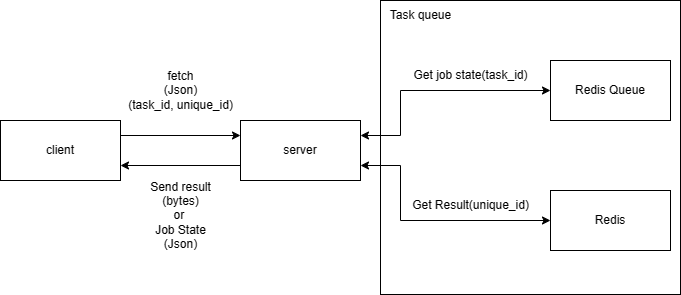

The diagram above was exported from draw.io. Its source (the exported page's mxGraphModel, read from the mxfile embedded in the PNG):
<mxGraphModel dx="882" dy="480" grid="1" gridSize="10" guides="1" tooltips="1" connect="1" arrows="1" fold="1" page="1" pageScale="1" pageWidth="1169" pageHeight="827" math="0" shadow="0">
  <root>
    <mxCell id="0" />
    <mxCell id="1" parent="0" />
    <mxCell id="T8hGgryyUC-7F606Q1MZ-1" value="client" style="rounded=0;whiteSpace=wrap;html=1;" parent="1" vertex="1">
      <mxGeometry x="240" y="240" width="120" height="60" as="geometry" />
    </mxCell>
    <mxCell id="T8hGgryyUC-7F606Q1MZ-2" value="server" style="rounded=0;whiteSpace=wrap;html=1;" parent="1" vertex="1">
      <mxGeometry x="480" y="240" width="120" height="60" as="geometry" />
    </mxCell>
    <mxCell id="T8hGgryyUC-7F606Q1MZ-3" value="" style="endArrow=classic;html=1;rounded=0;exitX=1;exitY=0.25;exitDx=0;exitDy=0;entryX=0;entryY=0.25;entryDx=0;entryDy=0;" parent="1" source="T8hGgryyUC-7F606Q1MZ-1" target="T8hGgryyUC-7F606Q1MZ-2" edge="1">
      <mxGeometry width="50" height="50" relative="1" as="geometry">
        <mxPoint x="400" y="270" as="sourcePoint" />
        <mxPoint x="450" y="220" as="targetPoint" />
      </mxGeometry>
    </mxCell>
    <mxCell id="T8hGgryyUC-7F606Q1MZ-4" value="fetch&lt;br&gt;(Json)&lt;br&gt;(task_id, unique_id)" style="text;html=1;align=center;verticalAlign=middle;resizable=0;points=[];autosize=1;strokeColor=none;fillColor=none;" parent="1" vertex="1">
      <mxGeometry x="355" y="180" width="130" height="60" as="geometry" />
    </mxCell>
    <mxCell id="T8hGgryyUC-7F606Q1MZ-5" value="Redis Queue" style="rounded=0;whiteSpace=wrap;html=1;" parent="1" vertex="1">
      <mxGeometry x="790" y="180" width="120" height="60" as="geometry" />
    </mxCell>
    <mxCell id="T8hGgryyUC-7F606Q1MZ-6" value="Redis" style="rounded=0;whiteSpace=wrap;html=1;" parent="1" vertex="1">
      <mxGeometry x="790" y="310" width="120" height="60" as="geometry" />
    </mxCell>
    <mxCell id="T8hGgryyUC-7F606Q1MZ-8" value="Get job state(task_id)" style="text;html=1;align=center;verticalAlign=middle;resizable=0;points=[];autosize=1;strokeColor=none;fillColor=none;" parent="1" vertex="1">
      <mxGeometry x="640" y="180" width="140" height="30" as="geometry" />
    </mxCell>
    <mxCell id="T8hGgryyUC-7F606Q1MZ-10" value="" style="endArrow=classic;startArrow=classic;html=1;rounded=0;exitX=1;exitY=0.75;exitDx=0;exitDy=0;entryX=0;entryY=0.5;entryDx=0;entryDy=0;" parent="1" source="T8hGgryyUC-7F606Q1MZ-2" target="T8hGgryyUC-7F606Q1MZ-6" edge="1">
      <mxGeometry width="50" height="50" relative="1" as="geometry">
        <mxPoint x="670" y="340" as="sourcePoint" />
        <mxPoint x="720" y="290" as="targetPoint" />
        <Array as="points">
          <mxPoint x="640" y="285" />
          <mxPoint x="640" y="340" />
        </Array>
      </mxGeometry>
    </mxCell>
    <mxCell id="T8hGgryyUC-7F606Q1MZ-11" value="" style="endArrow=classic;startArrow=classic;html=1;rounded=0;exitX=1;exitY=0.25;exitDx=0;exitDy=0;entryX=0;entryY=0.5;entryDx=0;entryDy=0;" parent="1" source="T8hGgryyUC-7F606Q1MZ-2" target="T8hGgryyUC-7F606Q1MZ-5" edge="1">
      <mxGeometry width="50" height="50" relative="1" as="geometry">
        <mxPoint x="710" y="270" as="sourcePoint" />
        <mxPoint x="760" y="220" as="targetPoint" />
        <Array as="points">
          <mxPoint x="640" y="255" />
          <mxPoint x="640" y="210" />
        </Array>
      </mxGeometry>
    </mxCell>
    <mxCell id="T8hGgryyUC-7F606Q1MZ-12" value="Get Result(unique_id)" style="text;html=1;align=center;verticalAlign=middle;resizable=0;points=[];autosize=1;strokeColor=none;fillColor=none;" parent="1" vertex="1">
      <mxGeometry x="640" y="310" width="140" height="30" as="geometry" />
    </mxCell>
    <mxCell id="T8hGgryyUC-7F606Q1MZ-13" value="" style="endArrow=classic;html=1;rounded=0;entryX=1;entryY=0.75;entryDx=0;entryDy=0;exitX=0;exitY=0.75;exitDx=0;exitDy=0;" parent="1" source="T8hGgryyUC-7F606Q1MZ-2" target="T8hGgryyUC-7F606Q1MZ-1" edge="1">
      <mxGeometry width="50" height="50" relative="1" as="geometry">
        <mxPoint x="390" y="350" as="sourcePoint" />
        <mxPoint x="440" y="300" as="targetPoint" />
      </mxGeometry>
    </mxCell>
    <mxCell id="T8hGgryyUC-7F606Q1MZ-14" value="Send result&lt;br&gt;(bytes)&lt;br&gt;or&amp;nbsp;&lt;br&gt;Job State&lt;br&gt;(Json)" style="text;html=1;align=center;verticalAlign=middle;resizable=0;points=[];autosize=1;strokeColor=none;fillColor=none;" parent="1" vertex="1">
      <mxGeometry x="380" y="290" width="80" height="90" as="geometry" />
    </mxCell>
    <mxCell id="fLVDg3s9ZPnpuDdtC2Yp-1" value="" style="rounded=0;whiteSpace=wrap;html=1;fillColor=none;" parent="1" vertex="1">
      <mxGeometry x="620" y="120" width="300" height="294" as="geometry" />
    </mxCell>
    <mxCell id="fLVDg3s9ZPnpuDdtC2Yp-2" value="Task queue" style="text;html=1;align=center;verticalAlign=middle;resizable=0;points=[];autosize=1;strokeColor=none;fillColor=none;" parent="1" vertex="1">
      <mxGeometry x="620" y="120" width="80" height="30" as="geometry" />
    </mxCell>
  </root>
</mxGraphModel>